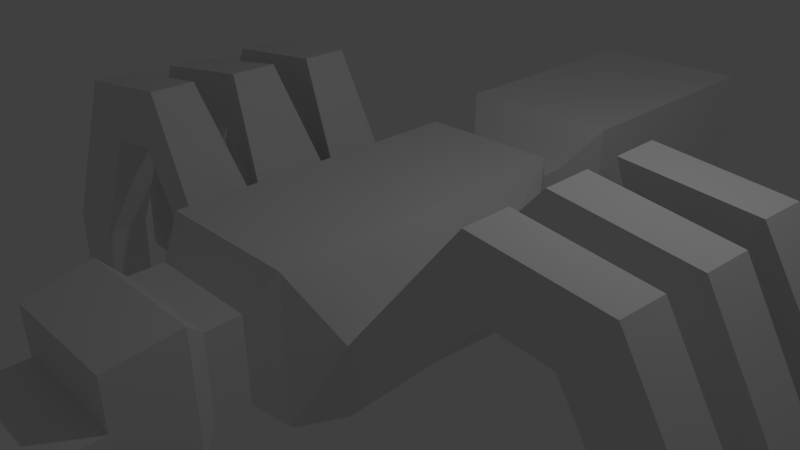 # Source: Ant.blend  (saved by Blender 2.75.0; exported with 4.5.12 LTS)
import bpy
from mathutils import Matrix  # noqa: F401  (used for matrix-valued properties, if any)

bpy.ops.wm.read_factory_settings(use_empty=True)
scene = bpy.context.scene
scene.name = 'Scene'

# ---- collections
col_collection_1 = bpy.data.collections.new('Collection 1'); scene.collection.children.link(col_collection_1)

# ---- world
world_world = bpy.data.worlds.new('World'); scene.world = world_world
world_world.color = (0.05088, 0.05088, 0.05088)
world_world.use_sun_shadow = False
world_world.sun_shadow_jitter_overblur = 0.0
world_world.cycles.sampling_method = 'MANUAL'
world_world.cycles.sample_map_resolution = 256

# ---- cameras
cam_camera = bpy.data.cameras.new('Camera')
cam_camera.clip_end = 100.0
cam_camera.lens = 35.0
cam_camera.sensor_width = 32.0
cam_camera.sensor_height = 18.0
cam_camera.ortho_scale = 7.314
cam_camera.dof.focus_distance = 0.0
cam_camera.dof.aperture_fstop = 128.0

# ---- lights
light_lamp = bpy.data.lights.new('Lamp', 'POINT')
light_lamp.transmission_factor = 0.0
light_lamp.cutoff_distance = 30.0
light_lamp.energy = 100.0
light_lamp.shadow_buffer_clip_start = 1.001
light_lamp.shadow_soft_size = 0.1
light_lamp.shadow_maximum_resolution = 0.006
light_lamp.use_absolute_resolution = True
light_lamp.cycles.use_multiple_importance_sampling = False

# ---- meshes
me_cube_001 = bpy.data.meshes.new('Cube.001')
me_cube_001.from_pydata([(1.0, -2.148, -0.9993), (1.0, -2.148, 1.0), (1.0, 2.148, -1.0), (1.0, 2.148, 1.0), (0.7819, -2.488, 0.5345), (0.7819, -2.488, -0.602), (0.7819, -2.953, 0.5345), (0.7819, -2.953, -0.602), (0.9674, -3.217, 0.8041), (0.9674, -3.217, -0.8716), (0.8745, -4.109, 0.643), (0.8745, -4.109, -0.7106), (0.8745, -4.109, -0.03377), (0.4372, -4.109, -0.7106), (0.4372, -4.109, 0.643), (0.4372, -4.109, -0.03377), (0.8745, -5.186, -0.03377), (0.8745, -5.186, -0.7106), (0.4372, -5.186, -0.7106), (0.4372, -5.186, -0.03377), (0.8048, 2.364, 0.6096), (0.8048, 2.364, -0.6096), (0.8048, 2.763, 0.6096), (0.8048, 2.763, -0.6096), (1.161, 3.195, 1.149), (1.161, 3.195, -1.149), (1.161, 6.729, 1.149), (1.161, 6.729, -1.149), (0.7772, 7.109, 0.3898), (0.7772, 7.109, -0.3898), (1.0, -0.7708, 1.0), (1.0, -0.7708, -0.9993), (1.0, 0.6888, -1.0), (1.0, 0.6888, 1.0), (1.0, 2.148, 1.0), (1.0, 2.148, -1.0), (1.0, -0.7708, 1.0), (1.0, -2.148, 1.0), (1.0, -2.148, -0.9993), (1.0, 0.6888, -1.0), (1.0, 0.6888, 1.0), (1.0, -0.7708, -0.9993), (1.343, 1.565, 0.02028), (1.343, 1.565, -0.9175), (1.378, -0.6561, 0.121), (1.401, -1.622, 0.03626), (1.401, -1.622, -0.9012), (1.396, 0.6442, -0.9108), (1.396, 0.6442, 0.02694), (1.378, -0.6561, -0.8164), (2.773, -0.721, 1.846), (2.773, -1.367, 1.846), (3.092, -1.367, 0.9643), (3.092, -0.721, 0.9643), (4.461, -0.7156, 1.62), (4.44, -1.361, 1.641), (3.898, -1.368, 0.8757), (3.919, -0.7232, 0.8548), (5.938, -0.668, -0.9949), (5.938, -1.314, -0.9949), (5.002, -1.314, -1.059), (5.002, -0.668, -1.059), (6.01, -0.668, -2.058), (6.01, -1.314, -2.058), (5.075, -1.314, -2.122), (5.075, -0.668, -2.122), (2.73, 0.5667, 1.831), (2.73, -0.1177, 1.831), (3.049, -0.1177, 0.949), (3.05, 0.5667, 0.9487), (4.518, 0.5698, 1.566), (4.497, -0.1138, 1.588), (3.955, -0.1214, 0.8233), (3.976, 0.5622, 0.8009), (5.939, 0.6197, -1.022), (5.939, -0.06465, -1.022), (5.004, -0.06465, -1.086), (5.004, 0.6197, -1.086), (6.01, 0.6197, -2.055), (6.01, -0.06465, -2.055), (5.075, -0.06465, -2.119), (5.075, 0.6197, -2.119), (2.704, 1.82, 1.804), (3.023, 1.82, 0.922), (3.023, 1.136, 0.922), (2.704, 1.136, 1.804), (4.411, 1.829, 1.61), (3.868, 1.822, 0.8452), (3.847, 1.138, 0.8673), (4.389, 1.146, 1.633), (5.919, 1.873, -0.954), (4.983, 1.873, -1.018), (4.983, 1.189, -1.018), (5.919, 1.189, -0.954), (5.992, 1.873, -2.019), (5.056, 1.873, -2.083), (5.056, 1.189, -2.083), (5.992, 1.189, -2.019), (-1.0, -2.148, -0.9993), (-1.0, -2.148, 1.0), (-1.0, 2.148, -1.0), (-1.0, 2.148, 1.0), (0.0, 2.148, 1.0), (0.0, 2.148, -1.0), (0.0, -2.148, 1.0), (0.0, -2.148, -0.9993), (-0.7819, -2.488, 0.5345), (-0.7819, -2.488, -0.602), (0.0, -2.488, -0.602), (0.0, -2.488, 0.5345), (-0.7819, -2.953, 0.5345), (-0.7819, -2.953, -0.602), (0.0, -2.953, -0.602), (0.0, -2.953, 0.5345), (-0.9674, -3.217, 0.8041), (-0.9674, -3.217, -0.8716), (0.0, -3.217, -0.8716), (0.0, -3.217, 0.8041), (-0.8745, -4.109, 0.643), (-0.8745, -4.109, -0.7106), (0.0, -4.109, -0.7106), (0.0, -4.109, 0.643), (-0.8745, -4.109, -0.03377), (-0.4372, -4.109, -0.7106), (-0.4372, -4.109, 0.643), (0.0, -4.109, -0.03377), (-0.4372, -4.109, -0.03377), (-0.8745, -5.186, -0.03377), (-0.8745, -5.186, -0.7106), (-0.4372, -5.186, -0.7106), (0.0, -5.186, -0.03377), (0.0, -5.186, -0.7106), (-0.4372, -5.186, -0.03377), (0.0, 2.364, 0.6096), (-0.8048, 2.364, 0.6096), (-0.8048, 2.364, -0.6096), (0.0, 2.364, -0.6096), (0.0, 2.763, 0.6096), (-0.8048, 2.763, 0.6096), (-0.8048, 2.763, -0.6096), (0.0, 2.763, -0.6096), (0.0, 3.195, 1.149), (-1.161, 3.195, 1.149), (-1.161, 3.195, -1.149), (0.0, 3.195, -1.149), (0.0, 6.729, 1.149), (-1.161, 6.729, 1.149), (-1.161, 6.729, -1.149), (0.0, 6.729, -1.149), (0.0, 7.109, 0.3898), (-0.7772, 7.109, 0.3898), (-0.7772, 7.109, -0.3898), (0.0, 7.109, -0.3898), (-1.0, -0.7708, 1.0), (-1.0, -0.7708, -0.9993), (0.0, -0.7708, 1.0), (0.0, -0.7708, -0.9993), (-1.0, 0.6888, -1.0), (-1.0, 0.6888, 1.0), (0.0, 0.6888, 1.0), (0.0, 0.6888, -1.0), (-1.0, 2.148, 1.0), (-1.0, 2.148, -1.0), (-1.0, -0.7708, 1.0), (-1.0, -2.148, 1.0), (-1.0, -2.148, -0.9993), (-1.0, 0.6888, -1.0), (-1.0, 0.6888, 1.0), (-1.0, -0.7708, -0.9993), (-1.343, 1.565, 0.02028), (-1.343, 1.565, -0.9175), (-1.378, -0.6561, 0.121), (-1.401, -1.622, 0.03626), (-1.401, -1.622, -0.9012), (-1.396, 0.6442, -0.9108), (-1.396, 0.6442, 0.02694), (-1.378, -0.6561, -0.8164), (-2.773, -0.721, 1.846), (-2.773, -1.367, 1.846), (-3.092, -1.367, 0.9643), (-3.092, -0.721, 0.9643), (-4.461, -0.7156, 1.62), (-4.44, -1.361, 1.641), (-3.898, -1.368, 0.8757), (-3.919, -0.7232, 0.8548), (-5.938, -0.668, -0.9949), (-5.938, -1.314, -0.9949), (-5.002, -1.314, -1.059), (-5.002, -0.668, -1.059), (-6.01, -0.668, -2.058), (-6.01, -1.314, -2.058), (-5.075, -1.314, -2.122), (-5.075, -0.668, -2.122), (-2.73, 0.5667, 1.831), (-2.73, -0.1177, 1.831), (-3.049, -0.1177, 0.949), (-3.05, 0.5667, 0.9487), (-4.518, 0.5698, 1.566), (-4.497, -0.1138, 1.588), (-3.955, -0.1214, 0.8233), (-3.976, 0.5622, 0.8009), (-5.939, 0.6197, -1.022), (-5.939, -0.06465, -1.022), (-5.004, -0.06465, -1.086), (-5.004, 0.6197, -1.086), (-6.01, 0.6197, -2.055), (-6.01, -0.06465, -2.055), (-5.075, -0.06465, -2.119), (-5.075, 0.6197, -2.119), (-2.704, 1.82, 1.804), (-3.023, 1.82, 0.922), (-3.023, 1.136, 0.922), (-2.704, 1.136, 1.804), (-4.411, 1.829, 1.61), (-3.868, 1.822, 0.8452), (-3.847, 1.138, 0.8673), (-4.389, 1.146, 1.633), (-5.919, 1.873, -0.954), (-4.983, 1.873, -1.018), (-4.983, 1.189, -1.018), (-5.919, 1.189, -0.954), (-5.992, 1.873, -2.019), (-5.056, 1.873, -2.083), (-5.056, 1.189, -2.083), (-5.992, 1.189, -2.019)], [], [(2, 103, 136, 21), (31, 32, 39, 41), (160, 103, 2, 32), (33, 3, 102, 159), (1, 104, 109, 4), (108, 5, 7, 112), (105, 0, 5, 108), (0, 1, 4, 5), (6, 113, 117, 8), (4, 109, 113, 6), (5, 4, 6, 7), (8, 117, 121, 14, 10), (7, 6, 8, 9), (112, 7, 9, 116), (12, 15, 19, 16), (9, 8, 10, 12, 11), (116, 9, 11, 13, 120), (120, 13, 18, 131), (10, 14, 15, 12), (14, 121, 125, 15), (19, 130, 131, 18), (16, 19, 18, 17), (11, 12, 16, 17), (15, 125, 130, 19), (13, 11, 17, 18), (21, 136, 140, 23), (102, 3, 20, 133), (3, 2, 21, 20), (23, 140, 144, 25), (20, 21, 23, 22), (133, 20, 22, 137), (24, 25, 27, 26), (137, 22, 24, 141), (22, 23, 25, 24), (26, 27, 29, 28), (25, 144, 148, 27), (141, 24, 26, 145), (149, 28, 29, 152), (27, 148, 152, 29), (145, 26, 28, 149), (1, 30, 155, 104), (105, 156, 31, 0), (32, 2, 35, 39), (33, 30, 36, 40), (30, 33, 159, 155), (156, 160, 32, 31), (40, 36, 44, 48), (34, 40, 48, 42), (36, 37, 45, 44), (30, 1, 37, 36), (0, 31, 41, 38), (3, 33, 40, 34), (1, 0, 38, 37), (2, 3, 34, 35), (46, 49, 53, 52), (49, 47, 69, 68), (47, 43, 83, 84), (37, 38, 46, 45), (35, 34, 42, 43), (41, 39, 47, 49), (38, 41, 49, 46), (39, 35, 43, 47), (52, 53, 57, 56), (44, 45, 51, 50), (49, 44, 50, 53), (45, 46, 52, 51), (57, 54, 58, 61), (50, 51, 55, 54), (53, 50, 54, 57), (51, 52, 56, 55), (60, 61, 65, 64), (55, 56, 60, 59), (56, 57, 61, 60), (54, 55, 59, 58), (62, 63, 64, 65), (58, 59, 63, 62), (61, 58, 62, 65), (59, 60, 64, 63), (69, 66, 70, 73), (44, 49, 68, 67), (48, 44, 67, 66), (47, 48, 66, 69), (72, 73, 77, 76), (67, 68, 72, 71), (68, 69, 73, 72), (66, 67, 71, 70), (77, 74, 78, 81), (70, 71, 75, 74), (73, 70, 74, 77), (71, 72, 76, 75), (78, 79, 80, 81), (75, 76, 80, 79), (76, 77, 81, 80), (74, 75, 79, 78), (82, 85, 89, 86), (42, 48, 85, 82), (43, 42, 82, 83), (48, 47, 84, 85), (89, 88, 92, 93), (83, 82, 86, 87), (85, 84, 88, 89), (84, 83, 87, 88), (90, 93, 97, 94), (88, 87, 91, 92), (86, 89, 93, 90), (87, 86, 90, 91), (94, 97, 96, 95), (91, 90, 94, 95), (93, 92, 96, 97), (92, 91, 95, 96), (100, 135, 136, 103), (154, 168, 166, 157), (160, 157, 100, 103), (158, 159, 102, 101), (99, 106, 109, 104), (108, 112, 111, 107), (105, 108, 107, 98), (98, 107, 106, 99), (110, 114, 117, 113), (106, 110, 113, 109), (107, 111, 110, 106), (114, 118, 124, 121, 117), (111, 115, 114, 110), (112, 116, 115, 111), (122, 127, 132, 126), (115, 119, 122, 118, 114), (116, 120, 123, 119, 115), (120, 131, 129, 123), (118, 122, 126, 124), (124, 126, 125, 121), (132, 129, 131, 130), (127, 128, 129, 132), (119, 128, 127, 122), (126, 132, 130, 125), (123, 129, 128, 119), (135, 139, 140, 136), (102, 133, 134, 101), (101, 134, 135, 100), (139, 143, 144, 140), (134, 138, 139, 135), (133, 137, 138, 134), (142, 146, 147, 143), (137, 141, 142, 138), (138, 142, 143, 139), (146, 150, 151, 147), (143, 147, 148, 144), (141, 145, 146, 142), (149, 152, 151, 150), (147, 151, 152, 148), (145, 149, 150, 146), (99, 104, 155, 153), (105, 98, 154, 156), (157, 166, 162, 100), (158, 167, 163, 153), (153, 155, 159, 158), (156, 154, 157, 160), (167, 175, 171, 163), (161, 169, 175, 167), (163, 171, 172, 164), (153, 163, 164, 99), (98, 165, 168, 154), (101, 161, 167, 158), (99, 164, 165, 98), (100, 162, 161, 101), (173, 179, 180, 176), (176, 195, 196, 174), (174, 211, 210, 170), (164, 172, 173, 165), (162, 170, 169, 161), (168, 176, 174, 166), (165, 173, 176, 168), (166, 174, 170, 162), (179, 183, 184, 180), (171, 177, 178, 172), (176, 180, 177, 171), (172, 178, 179, 173), (184, 188, 185, 181), (177, 181, 182, 178), (180, 184, 181, 177), (178, 182, 183, 179), (187, 191, 192, 188), (182, 186, 187, 183), (183, 187, 188, 184), (181, 185, 186, 182), (189, 192, 191, 190), (185, 189, 190, 186), (188, 192, 189, 185), (186, 190, 191, 187), (196, 200, 197, 193), (171, 194, 195, 176), (175, 193, 194, 171), (174, 196, 193, 175), (199, 203, 204, 200), (194, 198, 199, 195), (195, 199, 200, 196), (193, 197, 198, 194), (204, 208, 205, 201), (197, 201, 202, 198), (200, 204, 201, 197), (198, 202, 203, 199), (205, 208, 207, 206), (202, 206, 207, 203), (203, 207, 208, 204), (201, 205, 206, 202), (209, 213, 216, 212), (169, 209, 212, 175), (170, 210, 209, 169), (175, 212, 211, 174), (216, 220, 219, 215), (210, 214, 213, 209), (212, 216, 215, 211), (211, 215, 214, 210), (217, 221, 224, 220), (215, 219, 218, 214), (213, 217, 220, 216), (214, 218, 217, 213), (221, 222, 223, 224), (218, 222, 221, 217), (220, 224, 223, 219), (219, 223, 222, 218)])
me_cube_001.use_remesh_preserve_volume = False
me_cube_001.use_remesh_preserve_attributes = False
me_cube_001.use_mirror_vertex_groups = False
me_cube_001.update()
arm_armature = bpy.data.armatures.new('Armature')  # bones are not reproduced

# ---- objects
ob_armature = bpy.data.objects.new('Armature', arm_armature)
ob_cube = bpy.data.objects.new('Cube', me_cube_001)
ob_lamp = bpy.data.objects.new('Lamp', light_lamp)
ob_camera = bpy.data.objects.new('Camera', cam_camera)

# ---- transforms, parenting, visibility, modifiers, constraints
ob_armature.location = (0.0, 0.0, 0.0)
ob_armature.lineart.crease_threshold = 0.0
ob_cube.parent = ob_armature
ob_cube.location = (0.0, 0.0, 0.0)
ob_cube.lineart.crease_threshold = 0.0
_vg = ob_cube.vertex_groups.new(name='front_thorax')
for _i, _w in zip([0, 1, 4, 5, 6, 7, 8, 9, 10, 11, 12, 14, 30, 31, 33, 36, 37, 38, 40, 45, 46, 98, 99, 104, 105, 106, 107, 108, 109, 110, 111, 112, 113, 114, 115, 116, 117, 118, 119, 121, 124, 153, 154, 155, 156, 158, 159, 160, 163, 164, 165, 167, 172, 173], [0.3084, 0.7935, 0.6959, 0.5232, 0.2602, 0.205, 0.1493, 0.1125, 0.04504, 0.007036, 0.001443, 0.02569, 0.355, 0.135, 0.05689, 0.4262, 0.412, 0.2405, 0.021, 0.04023, 0.00435, 0.3165, 0.7894, 0.8825, 0.7446, 0.692, 0.5221, 0.7239, 0.804, 0.2625, 0.2068, 0.1919, 0.218, 0.1523, 0.1133, 0.07965, 0.1669, 0.05337, 0.01748, 0.02052, 0.008467, 0.3531, 0.1348, 0.743, 0.668, 0.05629, 0.06645, 0.05031, 0.4248, 0.412, 0.2387, 0.02063, 0.04642, 0.006794]): _vg.add([_i], _w, 'REPLACE')
_vg = ob_cube.vertex_groups.new(name='Bone.002')
for _i, _w in zip([0, 1, 4, 5, 6, 7, 8, 9, 10, 11, 12, 13, 14, 15, 16, 17, 18, 19, 98, 99, 104, 105, 106, 107, 108, 109, 110, 111, 112, 113, 114, 115, 116, 117, 118, 119, 120, 121, 122, 123, 124, 125, 126, 127, 128, 129, 130, 131, 132], [0.1269, 0.1609, 0.2553, 0.2677, 0.7161, 0.7279, 0.8383, 0.8495, 0.9479, 0.9636, 0.9696, 0.971, 0.959, 0.9843, 0.9801, 0.9811, 0.9832, 0.9823, 0.132, 0.1631, 0.08043, 0.0839, 0.2584, 0.2715, 0.2096, 0.1814, 0.7131, 0.7266, 0.7809, 0.7743, 0.8341, 0.85, 0.9057, 0.8239, 0.9413, 0.9568, 0.9745, 0.9622, 0.9809, 0.9747, 0.968, 0.9915, 0.9882, 0.9824, 0.9811, 0.9836, 0.9838, 0.9843, 0.9836]): _vg.add([_i], _w, 'REPLACE')
_vg = ob_cube.vertex_groups.new(name='back_thorax')
for _i, _w in zip([2, 3, 20, 21, 22, 23, 24, 25, 30, 32, 33, 34, 35, 36, 40, 42, 100, 101, 102, 103, 133, 134, 135, 136, 137, 138, 139, 140, 141, 142, 143, 144, 153, 155, 156, 157, 158, 159, 160, 161, 162, 163, 167, 169], [0.2805, 0.7, 0.587, 0.4328, 0.2093, 0.1816, 0.05973, 0.05374, 0.05646, 0.1328, 0.344, 0.4668, 0.1904, 0.03381, 0.4658, 0.02205, 0.2803, 0.6998, 0.8323, 0.6997, 0.7263, 0.5869, 0.4327, 0.6435, 0.1911, 0.2093, 0.1816, 0.1834, 0.0326, 0.05972, 0.05373, 0.03697, 0.056, 0.0675, 0.05051, 0.1351, 0.3414, 0.7387, 0.6629, 0.4673, 0.1901, 0.03378, 0.4656, 0.02338]): _vg.add([_i], _w, 'REPLACE')
_vg = ob_cube.vertex_groups.new(name='abdomin')
for _i, _w in zip([2, 3, 20, 21, 22, 23, 24, 25, 26, 27, 28, 29, 33, 100, 101, 102, 103, 133, 134, 135, 136, 137, 138, 139, 140, 141, 142, 143, 144, 145, 146, 147, 148, 149, 150, 151, 152, 158], [0.1705, 0.2656, 0.3608, 0.3186, 0.7645, 0.7338, 0.9318, 0.9235, 0.992, 0.9911, 0.994, 0.9938, 0.01074, 0.1702, 0.2656, 0.1332, 0.12, 0.2581, 0.3608, 0.3185, 0.2797, 0.8003, 0.7645, 0.7338, 0.7837, 0.9552, 0.9318, 0.9235, 0.9424, 0.9938, 0.992, 0.9911, 0.9926, 0.9951, 0.994, 0.9938, 0.9949, 0.01028]): _vg.add([_i], _w, 'REPLACE')
_vg = ob_cube.vertex_groups.new(name='Bone.005')
for _i, _w in zip([2, 3, 20, 21, 23, 30, 31, 32, 33, 35, 36, 39, 40, 41, 42, 43, 44, 47, 48, 49, 103, 158, 159, 160], [0.2887, 0.01193, 0.01443, 0.1295, 0.03657, 0.04724, 0.0221, 0.769, 0.4834, 0.276, 0.04054, 0.8887, 0.3287, 0.01009, 0.1379, 0.483, 0.03541, 0.8887, 0.844, 0.04541, 0.0522, 0.008144, 0.07485, 0.1196]): _vg.add([_i], _w, 'REPLACE')
_vg = ob_cube.vertex_groups.new(name='lef3_l')
for _i, _w in zip([2, 21, 23, 34, 35, 39, 40, 42, 43, 47, 48, 82, 83, 84, 85, 86, 88, 89, 103], [0.2371, 0.1035, 0.0176, 0.5089, 0.5352, 0.073, 0.08441, 0.8165, 0.494, 0.05017, 0.07116, 0.984, 0.9635, 0.9587, 0.9609, 0.01291, 0.03996, 0.02995, 0.01713]): _vg.add([_i], _w, 'REPLACE')
_vg = ob_cube.vertex_groups.new(name='leg3l_l')
for _i, _w in zip([82, 83, 84, 85, 86, 87, 88, 89, 90, 91, 92, 93, 94, 95, 96, 97], [0.02173, 0.01343, 0.001817, 0.02226, 0.9689, 0.9802, 0.9544, 0.96, 0.9998, 0.9997, 0.9994, 0.9998, 1.0, 0.9999, 0.9999, 1.0]): _vg.add([_i], _w, 'REPLACE')
_vg = ob_cube.vertex_groups.new(name='Bone.008')
_vg = ob_cube.vertex_groups.new(name='leg2_l')
for _i, _w in zip([44, 48, 66, 67, 68, 69, 70, 71, 72, 73], [0.01632, 0.01337, 0.9472, 0.9522, 0.9619, 0.9521, 0.03787, 0.04284, 0.03431, 0.03332]): _vg.add([_i], _w, 'REPLACE')
_vg = ob_cube.vertex_groups.new(name='leg2l_l')
for _i, _w in zip([66, 69, 70, 71, 72, 73, 74, 75, 76, 77, 78, 79, 80, 81], [0.005645, 0.01032, 0.955, 0.9525, 0.9571, 0.9576, 0.9996, 0.9996, 0.9996, 0.999, 0.9999, 0.9999, 0.9999, 0.9999]): _vg.add([_i], _w, 'REPLACE')
_vg = ob_cube.vertex_groups.new(name='Bone.011')
for _i, _w in zip([0, 1, 4, 5, 7, 30, 31, 32, 33, 36, 38, 39, 40, 41, 44, 45, 46, 47, 48, 49, 105, 153, 155, 156], [0.2998, 0.02474, 0.008824, 0.1089, 0.01837, 0.4816, 0.7672, 0.02054, 0.04552, 0.3189, 0.3182, 0.04348, 0.05569, 0.9065, 0.8015, 0.1351, 0.4837, 0.05925, 0.01366, 0.9043, 0.05057, 0.007537, 0.0746, 0.1176]): _vg.add([_i], _w, 'REPLACE')
_vg = ob_cube.vertex_groups.new(name='leg1_l')
for _i, _w in zip([0, 5, 7, 36, 37, 38, 41, 44, 45, 46, 49, 50, 51, 52, 53, 54, 55, 56, 57, 105], [0.2426, 0.08556, 0.002622, 0.1436, 0.5547, 0.444, 0.04474, 0.09292, 0.8089, 0.4832, 0.03406, 0.9414, 0.9507, 0.9743, 0.9562, 0.01448, 0.0212, 0.007677, 0.00208, 0.01274]): _vg.add([_i], _w, 'REPLACE')
_vg = ob_cube.vertex_groups.new(name='leg1l_l')
for _i, _w in zip([50, 51, 53, 54, 55, 56, 57, 58, 59, 60, 61, 62, 63, 64, 65], [0.02273, 0.02247, 0.009348, 0.9671, 0.9639, 0.971, 0.9736, 0.9998, 0.9998, 0.9997, 0.9995, 1.0, 1.0, 0.9999, 0.9999]): _vg.add([_i], _w, 'REPLACE')
_vg = ob_cube.vertex_groups.new(name='Bone.014')
for _i, _w in zip([33, 100, 101, 103, 134, 135, 139, 153, 154, 157, 158, 159, 160, 162, 163, 166, 167, 168, 169, 170, 171, 174, 175, 176], [0.00914, 0.2887, 0.01281, 0.05214, 0.01481, 0.1296, 0.03661, 0.04768, 0.02141, 0.765, 0.4876, 0.07554, 0.1189, 0.2778, 0.03922, 0.8885, 0.3317, 0.007375, 0.1419, 0.4842, 0.02996, 0.8901, 0.8516, 0.04058]): _vg.add([_i], _w, 'REPLACE')
_vg = ob_cube.vertex_groups.new(name='leg3_r')
for _i, _w in zip([100, 103, 135, 139, 161, 162, 166, 167, 169, 170, 174, 175, 209, 210, 211, 212, 213, 214, 215, 216], [0.2375, 0.01726, 0.1037, 0.01772, 0.5062, 0.5338, 0.07328, 0.08276, 0.812, 0.4933, 0.04901, 0.06771, 0.983, 0.9535, 0.9688, 0.9647, 0.02717, 0.02439, 0.02344, 0.03571]): _vg.add([_i], _w, 'REPLACE')
_vg = ob_cube.vertex_groups.new(name='leg3l_r')
for _i, _w in zip([209, 210, 212, 213, 214, 215, 216, 217, 218, 219, 220, 221, 222, 223, 224], [0.02206, 0.03094, 0.01557, 0.9618, 0.9626, 0.9629, 0.9572, 0.9998, 0.9993, 0.9996, 0.9998, 0.9999, 0.9999, 0.9999, 1.0]): _vg.add([_i], _w, 'REPLACE')
_vg = ob_cube.vertex_groups.new(name='Bone.017')
_vg = ob_cube.vertex_groups.new(name='leg2_r')
for _i, _w in zip([171, 175, 193, 194, 195, 196, 197, 198, 199, 200], [0.012, 0.01, 0.9442, 0.9499, 0.9655, 0.9512, 0.0342, 0.03878, 0.0276, 0.02848]): _vg.add([_i], _w, 'REPLACE')
_vg = ob_cube.vertex_groups.new(name='leg2l_r')
for _i, _w in zip([193, 194, 196, 197, 198, 199, 200, 201, 202, 203, 204, 205, 206, 207, 208], [0.008724, 0.001444, 0.01151, 0.9569, 0.9546, 0.9606, 0.96, 0.9997, 0.9997, 0.9996, 0.9992, 0.9999, 0.9999, 0.9999, 0.9999]): _vg.add([_i], _w, 'REPLACE')
_vg = ob_cube.vertex_groups.new(name='Bone.020')
for _i, _w in zip([30, 98, 99, 105, 106, 107, 111, 153, 154, 155, 156, 157, 158, 163, 164, 165, 166, 167, 168, 171, 172, 173, 174, 175, 176], [0.008086, 0.2936, 0.0272, 0.0496, 0.01003, 0.1077, 0.01796, 0.484, 0.768, 0.075, 0.1177, 0.02182, 0.04522, 0.44, 0.5767, 0.4206, 0.04604, 0.06689, 0.9223, 0.8565, 0.8337, 0.5821, 0.06038, 0.01473, 0.9226]): _vg.add([_i], _w, 'REPLACE')
_vg = ob_cube.vertex_groups.new(name='leg1_r')
for _i, _w in zip([98, 105, 107, 111, 163, 165, 168, 171, 172, 173, 176, 177, 178, 179, 180, 181, 182, 183], [0.2343, 0.01062, 0.08339, 0.001415, 0.001618, 0.343, 0.01683, 0.03991, 0.1068, 0.3836, 0.003865, 0.9368, 0.9437, 0.9612, 0.9582, 0.01614, 0.02418, 0.01299]): _vg.add([_i], _w, 'REPLACE')
_vg = ob_cube.vertex_groups.new(name='leg1l_r')
for _i, _w in zip([177, 178, 180, 181, 182, 183, 184, 185, 186, 187, 188, 189, 190, 191, 192], [0.02154, 0.02262, 0.005434, 0.9661, 0.9621, 0.968, 0.9749, 0.9998, 0.9998, 0.9996, 0.9996, 1.0, 1.0, 0.9999, 0.9999]): _vg.add([_i], _w, 'REPLACE')
_m = ob_cube.modifiers.new('Armature', 'ARMATURE')
_m.object = ob_armature
ob_lamp.location = (4.076, 1.005, 5.904)
ob_lamp.rotation_euler = (0.6503, 0.05522, 1.866)
ob_lamp.lock_rotations_4d = False
ob_lamp.empty_display_type = 'ARROWS'
ob_lamp.color = (0.0, 0.0, 0.0, 0.0)
ob_lamp.lineart.crease_threshold = 0.0
ob_camera.location = (7.481, -6.508, 5.344)
ob_camera.rotation_euler = (1.109, 0.01082, 0.8149)
ob_camera.lock_rotations_4d = False
ob_camera.empty_display_type = 'ARROWS'
ob_camera.color = (0.0, 0.0, 0.0, 0.0)
ob_camera.display_type = 'WIRE'
ob_camera.lineart.crease_threshold = 0.0

# ---- collection membership
col_collection_1.objects.link(ob_armature)
col_collection_1.objects.link(ob_cube)
col_collection_1.objects.link(ob_lamp)
col_collection_1.objects.link(ob_camera)

# ---- scene / render settings (as saved in the file)
scene.camera = ob_camera
scene.frame_start = 1; scene.frame_end = 30; scene.frame_set(4)
scene.render.engine = 'BLENDER_EEVEE_NEXT'
scene.render.resolution_percentage = 50
scene.render.dither_intensity = 0.0
scene.cycles.use_denoising = False
scene.cycles.samples = 10
scene.cycles.sampling_pattern = 'TABULATED_SOBOL'
scene.cycles.light_sampling_threshold = 0.0
scene.cycles.use_adaptive_sampling = False
scene.cycles.use_light_tree = False
scene.cycles.blur_glossy = 0.0
scene.cycles.pixel_filter_type = 'GAUSSIAN'
scene.cycles.sample_clamp_indirect = 0.0
scene.view_settings.view_transform = 'Standard'
bpy.context.view_layer.update()
